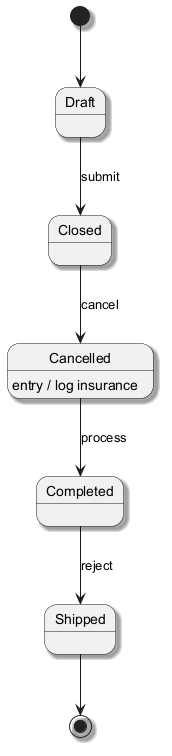

The diagram above was rendered by PlantUML. Its source (embedded in the PNG):
@startuml
skinparam backgroundColor #FFFFFF
skinparam classBackgroundColor #E8F4FA
skinparam classBorderColor #2C7DA0
skinparam shadowing true
[*] --> Draft
Draft --> Closed : submit
Closed --> Cancelled : cancel
Cancelled --> Completed : process
Cancelled : entry / log insurance
Completed --> Shipped : reject
Shipped --> [*]
@enduml